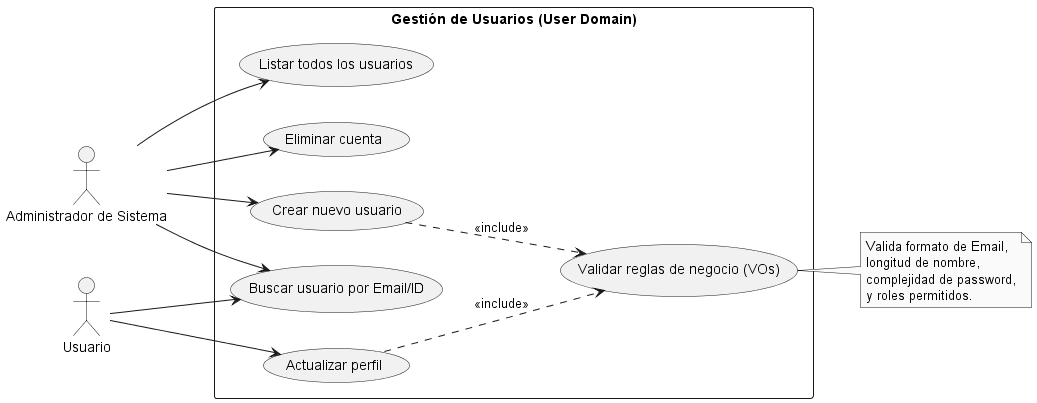

The diagram above was rendered by PlantUML. Its source (embedded in the PNG):
@startuml UserUseCases
left to right direction
skinparam monochrome true
skinparam packageStyle rectangle

actor "Administrador de Sistema" as Admin
actor "Usuario" as UserActor

rectangle "Gestión de Usuarios (User Domain)" {
    usecase "Crear nuevo usuario" as UC1
    usecase "Actualizar perfil" as UC2
    usecase "Buscar usuario por Email/ID" as UC3
    usecase "Listar todos los usuarios" as UC4
    usecase "Eliminar cuenta" as UC5
    usecase "Validar reglas de negocio (VOs)" as UC6
}

' Relaciones del Administrador
Admin --> UC1
Admin --> UC3
Admin --> UC4
Admin --> UC5

' Relaciones del Usuario (acciones sobre sí mismo)
UserActor --> UC2
UserActor --> UC3

' Inclusiones (Reglas de negocio)
' Cada vez que se crea o actualiza, se validan los Value Objects
UC1 ..> UC6 : <<include>>
UC2 ..> UC6 : <<include>>

note right of UC6
  Valida formato de Email,
  longitud de nombre,
  complejidad de password,
  y roles permitidos.
end note

@enduml